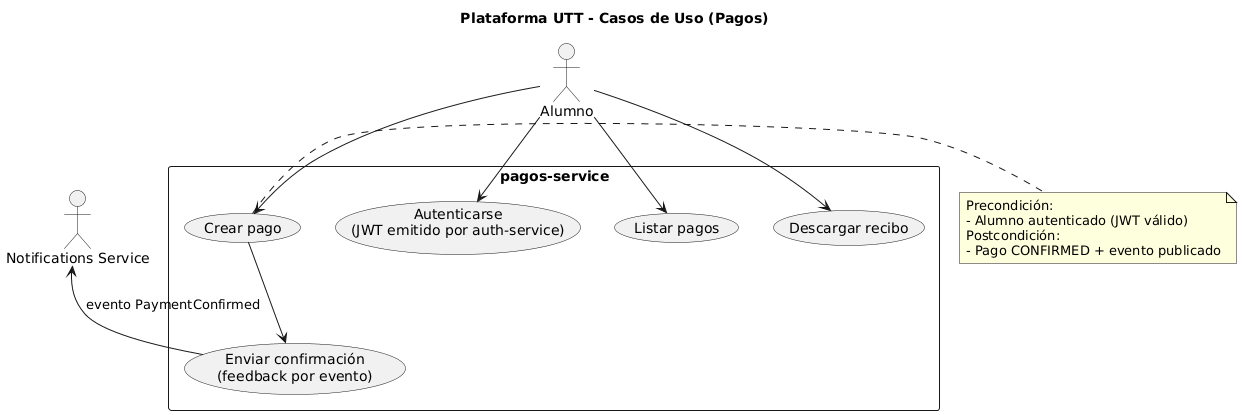

The diagram above was rendered by PlantUML. Its source (embedded in the PNG):
@startuml
title Plataforma UTT - Casos de Uso (Pagos)

actor Alumno
actor "Notifications Service" as Notif

rectangle "pagos-service" {
  usecase "Autenticarse\n(JWT emitido por auth-service)" as UC_Auth
  usecase "Crear pago" as UC_Create
  usecase "Listar pagos" as UC_List
  usecase "Descargar recibo" as UC_Receipt
  usecase "Enviar confirmación\n(feedback por evento)" as UC_Notify
}

Alumno --> UC_Auth
Alumno --> UC_Create
Alumno --> UC_List
Alumno --> UC_Receipt

UC_Create --> UC_Notify
Notif <-- UC_Notify : evento PaymentConfirmed

note right of UC_Create
Precondición:
- Alumno autenticado (JWT válido)
Postcondición:
- Pago CONFIRMED + evento publicado
end note
@enduml